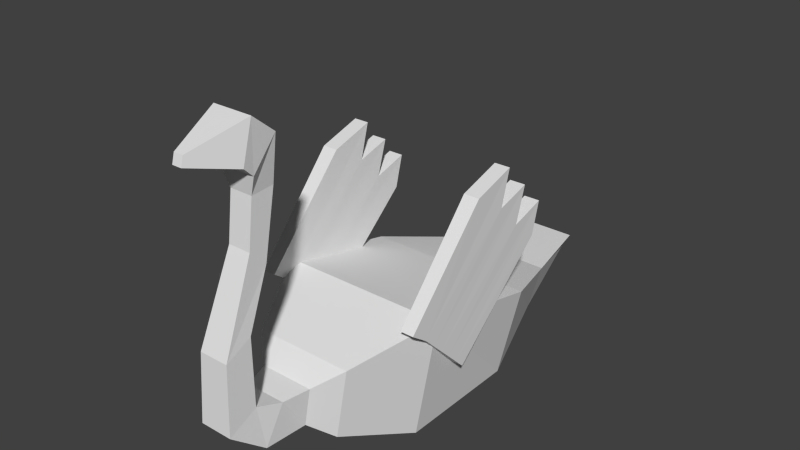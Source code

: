 # Source: swan_of_doom.blend  (saved by Blender 2.70.0; exported with 4.5.12 LTS)
import bpy
from mathutils import Matrix  # noqa: F401  (used for matrix-valued properties, if any)

bpy.ops.wm.read_factory_settings(use_empty=True)
scene = bpy.context.scene
scene.name = 'Scene'

# ---- collections
col_collection_1 = bpy.data.collections.new('Collection 1'); scene.collection.children.link(col_collection_1)

# ---- materials (node trees are filled in below, after node groups)
mat_material = bpy.data.materials.new('Material')
mat_material.alpha_threshold = 0.0
mat_material.use_transparent_shadow = False
mat_material.roughness = 0.5
mat_material.line_color = (0.0, 0.0, 0.0, 1.0)

# ---- material node trees

# ---- world
world_world = bpy.data.worlds.new('World'); scene.world = world_world
world_world.color = (0.05088, 0.05088, 0.05088)
world_world.use_sun_shadow = False
world_world.sun_shadow_jitter_overblur = 0.0
world_world.cycles.sampling_method = 'MANUAL'
world_world.cycles.sample_map_resolution = 256

# ---- meshes
me_cube = bpy.data.meshes.new('Cube')
me_cube.from_pydata([(1.0, 1.0, -1.0), (1.0, -1.0, -1.0), (-1.0, -1.0, -1.0), (-1.0, 1.0, -1.0), (1.354, 1.0, 0.5558), (1.354, -1.0, 1.0), (-1.354, -1.0, 1.0), (-1.354, 1.0, 0.5558), (0.5796, -2.178, -0.5796), (-0.5796, -2.178, -0.5796), (0.7846, -2.178, 0.5796), (-0.7846, -2.178, 0.5796), (0.3153, -2.507, -0.3153), (-0.3153, -2.507, -0.3153), (0.4269, -2.507, 0.3153), (-0.4269, -2.507, 0.3153), (0.3153, -3.216, -0.2709), (-0.3153, -3.216, -0.2709), (0.3153, -2.894, 0.2709), (-0.3153, -2.894, 0.2709), (0.2574, -3.761, 0.1708), (-0.2574, -3.761, 0.1708), (0.2574, -3.298, 0.3948), (-0.2574, -3.298, 0.3948), (0.2317, -3.698, 1.23), (-0.2317, -3.698, 1.23), (0.2317, -3.281, 1.432), (-0.2317, -3.281, 1.432), (0.1788, -3.157, 2.526), (-0.1789, -3.157, 2.526), (0.1788, -2.899, 2.279), (-0.1789, -2.899, 2.279), (0.1788, -3.067, 3.243), (-0.1789, -3.067, 3.243), (0.1788, -2.71, 3.268), (-0.1789, -2.71, 3.268), (0.2904, -3.113, 3.541), (-0.2904, -3.113, 3.541), (0.2904, -2.734, 3.981), (-0.2904, -2.734, 3.981), (0.3101, -3.275, 3.694), (-0.3101, -3.275, 3.694), (0.3101, -3.111, 4.292), (-0.3101, -3.111, 4.292), (0.07386, -3.963, 3.876), (-0.07387, -3.963, 3.876), (0.07386, -3.924, 4.019), (-0.07387, -3.924, 4.019), (0.6176, 2.364, -0.6176), (-0.6176, 2.364, -0.6176), (0.8361, 2.364, 0.1734), (-0.8361, 2.364, 0.1734), (0.3899, 3.696, -0.1252), (-0.3899, 3.696, -0.1252), (0.5278, 3.696, 0.1252), (-0.5278, 3.696, 0.1252), (1.15, -1.244, 0.8171), (1.15, -0.4233, -0.0007808), (1.356, -0.4233, -0.0007808), (1.356, -1.244, 0.8171), (1.13, 0.5003, 2.721), (1.13, 1.157, 1.434), (1.375, 1.157, 1.434), (1.375, 0.5003, 2.721), (1.13, 0.3512, 2.166), (1.13, 0.8978, 2.325), (1.13, 0.7293, 1.767), (1.13, 1.287, 1.937), (1.15, -0.5805, 0.1558), (1.15, -0.7446, 0.3194), (1.15, -0.9087, 0.483), (1.15, -1.073, 0.6466), (1.375, 1.287, 1.937), (1.375, 0.7293, 1.767), (1.375, 0.8978, 2.325), (1.375, 0.3512, 2.166), (1.356, -1.073, 0.6466), (1.356, -0.9087, 0.483), (1.356, -0.7446, 0.3194), (1.356, -0.5805, 0.1558), (1.15, -1.519, 1.015), (1.356, -1.519, 1.015), (1.13, -0.1858, 2.507), (1.375, -0.1858, 2.507), (-1.389, -1.244, 0.8171), (-1.389, -0.4233, -0.0007808), (-1.183, -0.4233, -0.0007808), (-1.183, -1.244, 0.8171), (-1.408, 0.5003, 2.721), (-1.408, 1.157, 1.434), (-1.164, 1.157, 1.434), (-1.164, 0.5003, 2.721), (-1.408, 0.3512, 2.166), (-1.408, 0.8978, 2.325), (-1.408, 0.7293, 1.767), (-1.408, 1.287, 1.937), (-1.389, -0.5805, 0.1558), (-1.389, -0.7446, 0.3194), (-1.389, -0.9087, 0.483), (-1.389, -1.073, 0.6466), (-1.164, 1.287, 1.937), (-1.164, 0.7293, 1.767), (-1.164, 0.8978, 2.325), (-1.164, 0.3512, 2.166), (-1.183, -1.073, 0.6466), (-1.183, -0.9087, 0.483), (-1.183, -0.7446, 0.3194), (-1.183, -0.5805, 0.1558), (-1.389, -1.519, 1.015), (-1.183, -1.519, 1.015), (-1.408, -0.1858, 2.507), (-1.164, -0.1858, 2.507)], [], [(0, 1, 2, 3), (4, 7, 6, 5), (0, 4, 5, 1), (5, 6, 11, 10), (2, 6, 7, 3), (7, 4, 50, 51), (10, 11, 15, 14), (6, 2, 9, 11), (1, 5, 10, 8), (2, 1, 8, 9), (14, 15, 19, 18), (11, 9, 13, 15), (8, 10, 14, 12), (9, 8, 12, 13), (18, 19, 23, 22), (15, 13, 17, 19), (12, 14, 18, 16), (13, 12, 16, 17), (22, 23, 27, 26), (19, 17, 21, 23), (16, 18, 22, 20), (17, 16, 20, 21), (26, 27, 31, 30), (23, 21, 25, 27), (20, 22, 26, 24), (21, 20, 24, 25), (30, 31, 35, 34), (27, 25, 29, 31), (24, 26, 30, 28), (25, 24, 28, 29), (34, 35, 39, 38), (31, 29, 33, 35), (28, 30, 34, 32), (29, 28, 32, 33), (38, 39, 43, 42), (35, 33, 37, 39), (32, 34, 38, 36), (33, 32, 36, 37), (42, 43, 47, 46), (39, 37, 41, 43), (36, 38, 42, 40), (37, 36, 40, 41), (44, 46, 47, 45), (43, 41, 45, 47), (40, 42, 46, 44), (41, 40, 44, 45), (51, 50, 54, 55), (3, 7, 51, 49), (4, 0, 48, 50), (0, 3, 49, 48), (54, 52, 53, 55), (49, 51, 55, 53), (50, 48, 52, 54), (48, 49, 53, 52), (67, 61, 57, 68), (61, 62, 58, 57), (75, 63, 59, 76), (56, 59, 81, 80), (68, 57, 58, 79), (72, 62, 61, 67), (60, 64, 71, 56), (64, 65, 70, 71), (65, 66, 69, 70), (66, 67, 68, 69), (62, 72, 79, 58), (72, 73, 78, 79), (73, 74, 77, 78), (74, 75, 76, 77), (56, 71, 76, 59), (71, 70, 77, 76), (70, 69, 78, 77), (69, 68, 79, 78), (63, 75, 64, 60), (75, 74, 65, 64), (74, 73, 66, 65), (73, 72, 67, 66), (83, 82, 80, 81), (63, 60, 82, 83), (59, 63, 83, 81), (60, 56, 80, 82), (95, 89, 85, 96), (89, 90, 86, 85), (103, 91, 87, 104), (84, 87, 109, 108), (96, 85, 86, 107), (100, 90, 89, 95), (88, 92, 99, 84), (92, 93, 98, 99), (93, 94, 97, 98), (94, 95, 96, 97), (90, 100, 107, 86), (100, 101, 106, 107), (101, 102, 105, 106), (102, 103, 104, 105), (84, 99, 104, 87), (99, 98, 105, 104), (98, 97, 106, 105), (97, 96, 107, 106), (91, 103, 92, 88), (103, 102, 93, 92), (102, 101, 94, 93), (101, 100, 95, 94), (111, 110, 108, 109), (91, 88, 110, 111), (87, 91, 111, 109), (88, 84, 108, 110)])
me_cube.materials.append(mat_material)
me_cube.use_remesh_preserve_volume = False
me_cube.use_remesh_preserve_attributes = False
me_cube.use_mirror_vertex_groups = False
me_cube.update()

# ---- objects
ob_cube = bpy.data.objects.new('Cube', me_cube)

# ---- transforms, parenting, visibility, modifiers, constraints
ob_cube.location = (0.0, 0.0, 1.0)
ob_cube.lock_rotations_4d = False
ob_cube.empty_display_type = 'ARROWS'
ob_cube.lineart.crease_threshold = 0.0

# ---- collection membership
col_collection_1.objects.link(ob_cube)

# ---- scene / render settings (as saved in the file)
scene.frame_start = 1; scene.frame_end = 250; scene.frame_set(1)
scene.render.engine = 'BLENDER_EEVEE_NEXT'
scene.render.resolution_percentage = 50
scene.render.dither_intensity = 0.0
scene.cycles.use_denoising = False
scene.cycles.samples = 10
scene.cycles.sampling_pattern = 'TABULATED_SOBOL'
scene.cycles.light_sampling_threshold = 0.0
scene.cycles.use_adaptive_sampling = False
scene.cycles.use_light_tree = False
scene.cycles.blur_glossy = 0.0
scene.cycles.volume_bounces = 1
scene.cycles.pixel_filter_type = 'GAUSSIAN'
scene.cycles.sample_clamp_indirect = 0.0
scene.view_settings.view_transform = 'Standard'
bpy.context.view_layer.update()

# ---- added for rendering (the .blend has no active camera and no usable light): camera, sun
cam_auto = bpy.data.cameras.new('AutoCamera')
cam_auto.lens = 50.0
cam_auto.sensor_width = 36.0
cam_auto.clip_end = 1000.0
ob_auto_camera = bpy.data.objects.new('AutoCamera', cam_auto)
scene.collection.objects.link(ob_auto_camera)
ob_auto_camera.location = (8.97357, -10.9214, 9.83802)
ob_auto_camera.rotation_euler = (1.09748, -7.21219e-08, 0.694738)
scene.camera = ob_auto_camera
light_auto_sun = bpy.data.lights.new('AutoSun', 'SUN')
light_auto_sun.energy = 3.0
light_auto_sun.angle = 0.0523599
ob_auto_sun = bpy.data.objects.new('AutoSun', light_auto_sun)
scene.collection.objects.link(ob_auto_sun)
ob_auto_sun.rotation_euler = (0.872665, 0.174533, 0.523599)
bpy.context.view_layer.update()
